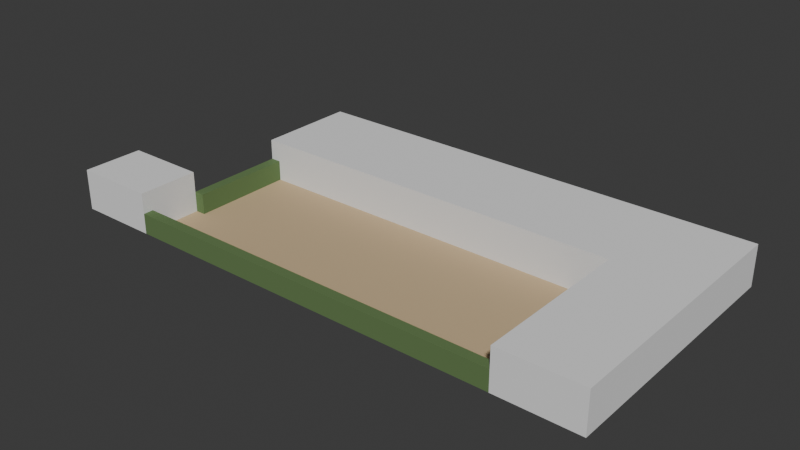 # Source: kindergarten.blend  (saved by Blender 4.2.66; exported with 4.5.12 LTS)
import bpy
from mathutils import Matrix  # noqa: F401  (used for matrix-valued properties, if any)

bpy.ops.wm.read_factory_settings(use_empty=True)
scene = bpy.context.scene
scene.name = 'Scene'

# ---- collections
col_collection = bpy.data.collections.new('Collection'); scene.collection.children.link(col_collection)

# ---- materials (node trees are filled in below, after node groups)
mat_facade = bpy.data.materials.new('Facade')
mat_facade.use_backface_culling = True
mat_bush = bpy.data.materials.new('Bush')
mat_bush.use_backface_culling = True
mat_playground = bpy.data.materials.new('Playground')
mat_playground.use_backface_culling = True

# ---- material node trees
mat_facade.use_nodes = True; mat_facade.node_tree.nodes.clear()
_N = mat_facade.node_tree.nodes; _L = mat_facade.node_tree.links
n0 = _N.new('ShaderNodeBsdfPrincipled'); n0.name = 'Principled BSDF'; n0.location = (10, 300)
n0.inputs[2].default_value = 1.0
n1 = _N.new('ShaderNodeOutputMaterial'); n1.name = 'Material Output'; n1.location = (300, 300)
_L.new(n0.outputs[0], n1.inputs[0])
n1.is_active_output = True
mat_bush.use_nodes = True; mat_bush.node_tree.nodes.clear()
_N = mat_bush.node_tree.nodes; _L = mat_bush.node_tree.links
n0 = _N.new('ShaderNodeBsdfPrincipled'); n0.name = 'Principled BSDF'; n0.location = (10, 300)
n0.inputs[0].default_value = (0.1144, 0.1946, 0.06848, 1.0)
n0.inputs[2].default_value = 1.0
n1 = _N.new('ShaderNodeOutputMaterial'); n1.name = 'Material Output'; n1.location = (300, 300)
_L.new(n0.outputs[0], n1.inputs[0])
n1.is_active_output = True
mat_playground.use_nodes = True; mat_playground.node_tree.nodes.clear()
_N = mat_playground.node_tree.nodes; _L = mat_playground.node_tree.links
n0 = _N.new('ShaderNodeBsdfPrincipled'); n0.name = 'Principled BSDF'; n0.location = (10, 300)
n0.inputs[0].default_value = (0.5841, 0.4342, 0.2542, 1.0)
n0.inputs[2].default_value = 1.0
n1 = _N.new('ShaderNodeOutputMaterial'); n1.name = 'Material Output'; n1.location = (300, 300)
_L.new(n0.outputs[0], n1.inputs[0])
n1.is_active_output = True

# ---- world
world_world = bpy.data.worlds.new('World'); scene.world = world_world
world_world.use_nodes = True; world_world.node_tree.nodes.clear()
_N = world_world.node_tree.nodes; _L = world_world.node_tree.links
n0 = _N.new('ShaderNodeOutputWorld'); n0.name = 'World Output'; n0.location = (300, 300)
n1 = _N.new('ShaderNodeBackground'); n1.name = 'Background'; n1.location = (10, 300)
n1.inputs[0].default_value = (0.05088, 0.05088, 0.05088, 1.0)
_L.new(n1.outputs[0], n0.inputs[0])
n0.is_active_output = True
world_world.color = (0.05088, 0.05088, 0.05088)
world_world.sun_shadow_jitter_overblur = 0.0

# ---- meshes
me_plane = bpy.data.meshes.new('Plane')
me_plane.from_pydata([(4.0, 6.0, 4.0), (4.0, 0.0, 4.0), (-4.0, 6.0, 0.0), (4.0, 6.0, 0.0), (-4.0, 0.0, 0.0), (4.0, 0.0, 0.0), (-4.0, 6.0, 4.0), (-4.0, 0.0, 4.0), (4.0, 0.0, 2.0), (-4.0, 0.0, 2.0), (-4.0, 6.0, 2.0), (4.0, 6.0, 2.0), (-4.0, 5.0, 4.0), (-4.0, 4.0, 4.0), (-4.0, 3.0, 4.0), (-4.0, 2.0, 4.0), (-4.0, 1.0, 4.0), (4.0, 1.0, 0.0), (4.0, 2.0, 0.0), (4.0, 3.0, 0.0), (4.0, 4.0, 0.0), (4.0, 5.0, 0.0), (-4.0, 5.0, 0.0), (-4.0, 4.0, 0.0), (-4.0, 3.0, 0.0), (-4.0, 2.0, 0.0), (-4.0, 1.0, 0.0), (4.0, 1.0, 4.0), (4.0, 2.0, 4.0), (4.0, 3.0, 4.0), (4.0, 4.0, 4.0), (4.0, 5.0, 4.0), (4.0, 5.0, 2.0), (4.0, 4.0, 2.0), (4.0, 3.0, 2.0), (4.0, 2.0, 2.0), (4.0, 1.0, 2.0), (-4.0, 1.0, 2.0), (-4.0, 2.0, 2.0), (-4.0, 3.0, 2.0), (-4.0, 4.0, 2.0), (-4.0, 5.0, 2.0), (10.0, 0.0, 0.0), (10.0, 0.0, 2.0), (10.0, 1.0, 2.0), (10.0, 1.0, 0.0), (42.0, 0.0, 0.0), (42.0, 0.0, 2.0), (42.0, 1.0, 2.0), (42.0, 1.0, 0.0), (5.0, 6.0, 0.0), (5.0, 6.0, 2.0), (50.0, 0.0, 0.0), (50.0, 8.0, 0.0), (42.0, 8.0, 0.0), (50.0, 0.0, 4.0), (50.0, 8.0, 4.0), (42.0, 0.0, 4.0), (42.0, 8.0, 4.0), (4.0, 8.0, 0.0), (4.0, 8.0, 2.0), (5.0, 8.0, 0.0), (5.0, 8.0, 2.0), (4.0, 16.0, 0.0), (4.0, 16.0, 2.0), (5.0, 16.0, 0.0), (5.0, 16.0, 2.0), (50.0, 16.0, 0.0), (42.0, 16.0, 0.0), (50.0, 16.0, 4.0), (42.0, 16.0, 4.0), (50.0, 26.0, 0.0), (42.0, 26.0, 0.0), (50.0, 26.0, 4.0), (42.0, 26.0, 4.0), (10.0, 16.0, 0.0), (10.0, 16.0, 4.0), (10.0, 26.0, 0.0), (10.0, 26.0, 4.0), (4.0, 16.0, 0.0), (4.0, 16.0, 4.0), (4.0, 26.0, 0.0), (4.0, 26.0, 4.0), (5.0, 0.0, 2.0), (5.0, 1.0, 2.0), (5.0, 1.0, 0.0), (5.0, 0.0, 0.0), (42.0, 6.0, 0.0), (42.0, 1.0, 0.0), (5.0, 16.0, 0.0), (42.0, 16.0, 0.0)], [], [(12, 31, 0, 6), (9, 8, 1, 7), (37, 9, 7, 16), (32, 11, 0, 31), (11, 10, 6, 0), (3, 2, 10, 11), (21, 3, 11, 32), (26, 4, 9, 37), (4, 5, 8, 9), (2, 22, 41, 10), (22, 23, 40, 41), (23, 24, 39, 40), (24, 25, 38, 39), (25, 26, 37, 38), (84, 83, 43, 44), (17, 18, 35, 36), (18, 19, 34, 35), (19, 20, 33, 34), (20, 21, 32, 33), (8, 36, 27, 1), (36, 35, 28, 27), (35, 34, 29, 28), (34, 33, 30, 29), (33, 32, 31, 30), (10, 41, 12, 6), (41, 40, 13, 12), (40, 39, 14, 13), (39, 38, 15, 14), (38, 37, 16, 15), (7, 1, 27, 16), (16, 27, 28, 15), (15, 28, 29, 14), (14, 29, 30, 13), (13, 30, 31, 12), (45, 44, 48, 49), (85, 84, 44, 45), (83, 86, 42, 43), (44, 43, 47, 48), (43, 42, 46, 47), (3, 11, 60, 59), (55, 56, 58, 57), (46, 52, 55, 57), (54, 58, 70, 68), (52, 53, 56, 55), (54, 46, 57, 58), (59, 60, 64, 63), (51, 50, 61, 62), (11, 51, 62, 60), (58, 56, 69, 70), (62, 61, 65, 66), (60, 62, 66, 64), (56, 53, 67, 69), (71, 72, 74, 73), (70, 69, 73, 74), (70, 74, 78, 76), (69, 67, 71, 73), (76, 78, 82, 80), (68, 70, 76, 75), (74, 72, 77, 78), (79, 80, 82, 81), (78, 77, 81, 82), (75, 76, 80, 79), (8, 5, 86, 83), (17, 36, 84, 85), (36, 8, 83, 84), (3, 50, 51, 11), (85, 50, 3, 17), (50, 85, 88, 87), (50, 87, 90, 89)])
me_plane.polygons.foreach_set('material_index', [0, 0, 0, 0, 0, 0, 0, 0, 0, 0, 0, 0, 0, 0, 1, 0, 0, 0, 0, 0, 0, 0, 0, 0, 0, 0, 0, 0, 0, 0, 0, 0, 0, 0, 1, 1, 1, 1, 1, 1, 0, 0, 0, 0, 0, 1, 1, 1, 0, 1, 1, 0, 0, 0, 0, 0, 0, 0, 0, 0, 0, 0, 1, 1, 1, 1, 2, 2, 2])
_uv = me_plane.uv_layers.new(name='UVMap')
_uv.uv.foreach_set('vector', [0.0, 0.9167, 1.0, 0.9167, 1.0, 1.0, 0.0, 1.0, 0.0, 0.5, 1.0, 0.5, 1.0, 0.5, 0.0, 0.5, 0.0, 0.5833, 0.0, 0.5, 0.0, 0.5, 0.0, 0.5833, 1.0, 0.9167, 1.0, 1.0, 1.0, 1.0, 1.0, 0.9167, 1.0, 1.0, 0.0, 1.0, 0.0, 1.0, 1.0, 1.0, 1.0, 1.0, 0.0, 1.0, 0.0, 1.0, 1.0, 1.0, 1.0, 0.9167, 1.0, 1.0, 1.0, 1.0, 1.0, 0.9167, 0.0, 0.5833, 0.0, 0.5, 0.0, 0.5, 0.0, 0.5833, 0.0, 0.5, 1.0, 0.5, 1.0, 0.5, 0.0, 0.5, 0.0, 1.0, 0.0, 0.9167, 0.0, 0.9167, 0.0, 1.0, 0.0, 0.9167, 0.0, 0.8333, 0.0, 0.8333, 0.0, 0.9167, 0.0, 0.8333, 0.0, 0.75, 0.0, 0.75, 0.0, 0.8333, 0.0, 0.75, 0.0, 0.6667, 0.0, 0.6667, 0.0, 0.75, 0.0, 0.6667, 0.0, 0.5833, 0.0, 0.5833, 0.0, 0.6667, 1.0, 0.5833, 1.0, 0.5, 1.0, 0.5, 1.0, 0.5833, 1.0, 0.5833, 1.0, 0.6667, 1.0, 0.6667, 1.0, 0.5833, 1.0, 0.6667, 1.0, 0.75, 1.0, 0.75, 1.0, 0.6667, 1.0, 0.75, 1.0, 0.8333, 1.0, 0.8333, 1.0, 0.75, 1.0, 0.8333, 1.0, 0.9167, 1.0, 0.9167, 1.0, 0.8333, 1.0, 0.5, 1.0, 0.5833, 1.0, 0.5833, 1.0, 0.5, 1.0, 0.5833, 1.0, 0.6667, 1.0, 0.6667, 1.0, 0.5833, 1.0, 0.6667, 1.0, 0.75, 1.0, 0.75, 1.0, 0.6667, 1.0, 0.75, 1.0, 0.8333, 1.0, 0.8333, 1.0, 0.75, 1.0, 0.8333, 1.0, 0.9167, 1.0, 0.9167, 1.0, 0.8333, 0.0, 1.0, 0.0, 0.9167, 0.0, 0.9167, 0.0, 1.0, 0.0, 0.9167, 0.0, 0.8333, 0.0, 0.8333, 0.0, 0.9167, 0.0, 0.8333, 0.0, 0.75, 0.0, 0.75, 0.0, 0.8333, 0.0, 0.75, 0.0, 0.6667, 0.0, 0.6667, 0.0, 0.75, 0.0, 0.6667, 0.0, 0.5833, 0.0, 0.5833, 0.0, 0.6667, 0.0, 0.5, 1.0, 0.5, 1.0, 0.5833, 0.0, 0.5833, 0.0, 0.5833, 1.0, 0.5833, 1.0, 0.6667, 0.0, 0.6667, 0.0, 0.6667, 1.0, 0.6667, 1.0, 0.75, 0.0, 0.75, 0.0, 0.75, 1.0, 0.75, 1.0, 0.8333, 0.0, 0.8333, 0.0, 0.8333, 1.0, 0.8333, 1.0, 0.9167, 0.0, 0.9167, 1.0, 0.5833, 1.0, 0.5833, 1.0, 0.5833, 1.0, 0.5833, 1.0, 0.5833, 1.0, 0.5833, 1.0, 0.5833, 1.0, 0.5833, 1.0, 0.5, 1.0, 0.5, 1.0, 0.5, 1.0, 0.5, 1.0, 0.5833, 1.0, 0.5, 1.0, 0.5, 1.0, 0.5833, 1.0, 0.5, 1.0, 0.5, 1.0, 0.5, 1.0, 0.5, 1.0, 1.0, 1.0, 1.0, 1.0, 1.0, 1.0, 1.0, 0.0, 0.0, 0.0, 0.0, 0.0, 0.0, 0.0, 0.0, 0.0, 0.0, 0.0, 0.0, 0.0, 0.0, 0.0, 0.0, 0.0, 0.0, 0.0, 0.0, 0.0, 0.0, 0.0, 0.0, 0.0, 0.0, 0.0, 0.0, 0.0, 0.0, 0.0, 0.0, 0.0, 0.0, 0.0, 0.0, 0.0, 0.0, 0.0, 0.0, 1.0, 1.0, 1.0, 1.0, 1.0, 1.0, 1.0, 1.0, 0.0, 0.0, 0.0, 0.0, 0.0, 0.0, 0.0, 0.0, 0.0, 0.0, 0.0, 0.0, 0.0, 0.0, 0.0, 0.0, 0.0, 0.0, 0.0, 0.0, 0.0, 0.0, 0.0, 0.0, 0.0, 0.0, 0.0, 0.0, 0.0, 0.0, 0.0, 0.0, 0.0, 0.0, 0.0, 0.0, 0.0, 0.0, 0.0, 0.0, 0.0, 0.0, 0.0, 0.0, 0.0, 0.0, 0.0, 0.0, 0.0, 0.0, 0.0, 0.0, 0.0, 0.0, 0.0, 0.0, 0.0, 0.0, 0.0, 0.0, 0.0, 0.0, 0.0, 0.0, 0.0, 0.0, 0.0, 0.0, 0.0, 0.0, 0.0, 0.0, 0.0, 0.0, 0.0, 0.0, 0.0, 0.0, 0.0, 0.0, 0.0, 0.0, 0.0, 0.0, 0.0, 0.0, 0.0, 0.0, 0.0, 0.0, 0.0, 0.0, 0.0, 0.0, 0.0, 0.0, 0.0, 0.0, 0.0, 0.0, 0.0, 0.0, 0.0, 0.0, 0.0, 0.0, 0.0, 0.0, 0.0, 0.0, 0.0, 0.0, 0.0, 0.0, 0.0, 0.0, 0.0, 0.0, 0.0, 0.0, 0.0, 0.0, 0.0, 0.0, 0.0, 0.0, 0.0, 0.0, 1.0, 0.5, 1.0, 0.5, 1.0, 0.5, 1.0, 0.5, 1.0, 0.5833, 1.0, 0.5833, 1.0, 0.5833, 1.0, 0.5833, 1.0, 0.5833, 1.0, 0.5, 1.0, 0.5, 1.0, 0.5833, 0.0, 0.0, 0.0, 0.0, 0.0, 0.0, 0.0, 0.0, 1.0, 0.5833, 0.0, 0.0, 0.0, 0.0, 1.0, 0.5833, 0.0, 0.0, 1.0, 0.5833, 1.0, 0.5833, 0.0, 0.0, 0.0, 0.0, 0.0, 0.0, 0.0, 0.0, 0.0, 0.0])
me_plane.materials.append(mat_facade)
me_plane.materials.append(mat_bush)
me_plane.materials.append(mat_playground)
me_plane.update()

# ---- objects
ob_plane = bpy.data.objects.new('Plane', me_plane)

# ---- transforms, parenting, visibility, modifiers, constraints
ob_plane.location = (0.0, 0.0, 0.0)

# ---- collection membership
col_collection.objects.link(ob_plane)

# ---- scene / render settings (as saved in the file)
scene.frame_start = 1; scene.frame_end = 250; scene.frame_set(1)
scene.render.engine = 'BLENDER_EEVEE_NEXT'
bpy.context.view_layer.update()

# ---- added for rendering (the .blend has no active camera and no usable light): camera, sun
cam_auto = bpy.data.cameras.new('AutoCamera')
cam_auto.lens = 50.0
cam_auto.sensor_width = 36.0
cam_auto.clip_end = 1000.0
ob_auto_camera = bpy.data.objects.new('AutoCamera', cam_auto)
scene.collection.objects.link(ob_auto_camera)
ob_auto_camera.location = (78.5751, -53.6901, 46.4601)
ob_auto_camera.rotation_euler = (1.09748, -7.21219e-08, 0.694738)
scene.camera = ob_auto_camera
light_auto_sun = bpy.data.lights.new('AutoSun', 'SUN')
light_auto_sun.energy = 3.0
light_auto_sun.angle = 0.0523599
ob_auto_sun = bpy.data.objects.new('AutoSun', light_auto_sun)
scene.collection.objects.link(ob_auto_sun)
ob_auto_sun.rotation_euler = (0.872665, 0.174533, 0.523599)
bpy.context.view_layer.update()
